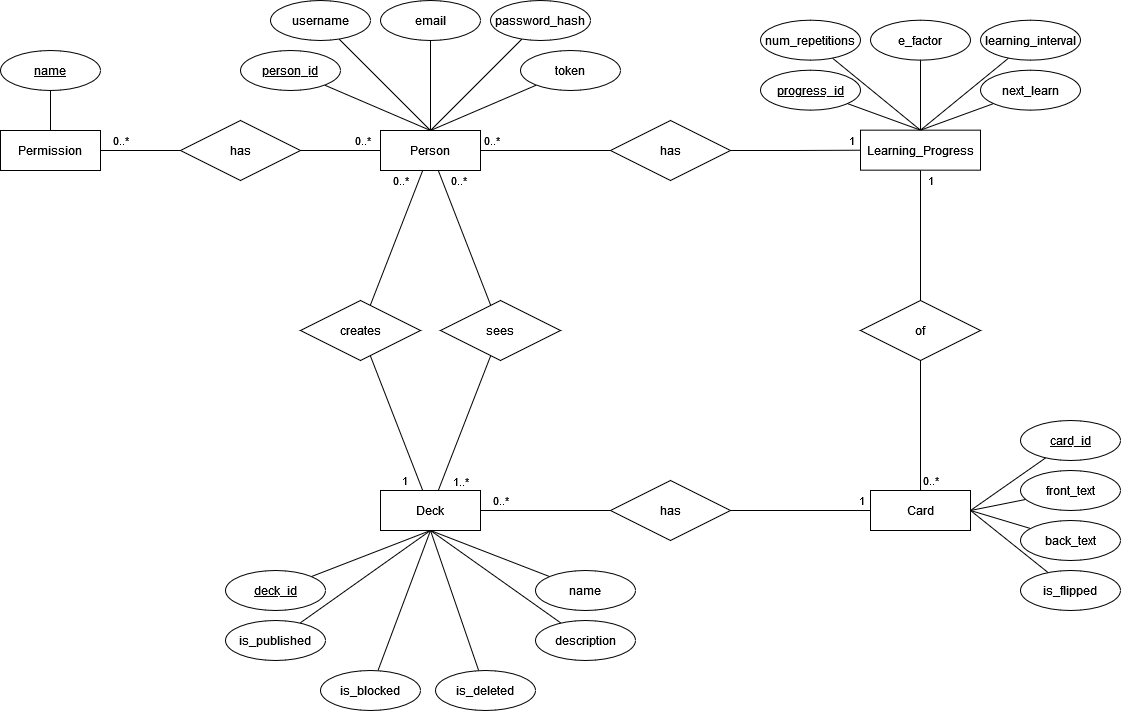

The diagram above was exported from draw.io. Its source (the exported page's mxGraphModel, read from the mxfile embedded in the PNG):
<mxGraphModel dx="988" dy="530" grid="1" gridSize="10" guides="1" tooltips="1" connect="1" arrows="1" fold="1" page="1" pageScale="1" pageWidth="1654" pageHeight="2336" math="0" shadow="0" extFonts="Permanent Marker^https://fonts.googleapis.com/css?family=Permanent+Marker">
  <root>
    <mxCell id="0" />
    <mxCell id="1" parent="0" />
    <mxCell id="GyRYto5-j3rxV7o8gnEK-7" style="rounded=0;orthogonalLoop=1;jettySize=auto;html=1;endArrow=none;endFill=0;exitX=0.5;exitY=0;exitDx=0;exitDy=0;" parent="1" source="GyRYto5-j3rxV7o8gnEK-1" target="GyRYto5-j3rxV7o8gnEK-2" edge="1">
      <mxGeometry relative="1" as="geometry" />
    </mxCell>
    <mxCell id="GyRYto5-j3rxV7o8gnEK-8" style="edgeStyle=none;rounded=0;orthogonalLoop=1;jettySize=auto;html=1;endArrow=none;endFill=0;exitX=0.5;exitY=0;exitDx=0;exitDy=0;" parent="1" source="GyRYto5-j3rxV7o8gnEK-1" target="GyRYto5-j3rxV7o8gnEK-3" edge="1">
      <mxGeometry relative="1" as="geometry" />
    </mxCell>
    <mxCell id="GyRYto5-j3rxV7o8gnEK-9" style="edgeStyle=none;rounded=0;orthogonalLoop=1;jettySize=auto;html=1;endArrow=none;endFill=0;exitX=0.5;exitY=0;exitDx=0;exitDy=0;" parent="1" source="GyRYto5-j3rxV7o8gnEK-1" target="GyRYto5-j3rxV7o8gnEK-4" edge="1">
      <mxGeometry relative="1" as="geometry" />
    </mxCell>
    <mxCell id="GyRYto5-j3rxV7o8gnEK-10" style="edgeStyle=none;rounded=0;orthogonalLoop=1;jettySize=auto;html=1;endArrow=none;endFill=0;exitX=0.5;exitY=0;exitDx=0;exitDy=0;" parent="1" source="GyRYto5-j3rxV7o8gnEK-1" target="GyRYto5-j3rxV7o8gnEK-6" edge="1">
      <mxGeometry relative="1" as="geometry" />
    </mxCell>
    <mxCell id="GyRYto5-j3rxV7o8gnEK-18" style="edgeStyle=none;rounded=0;orthogonalLoop=1;jettySize=auto;html=1;entryX=1;entryY=0.5;entryDx=0;entryDy=0;endArrow=none;endFill=0;" parent="1" source="GyRYto5-j3rxV7o8gnEK-1" target="GyRYto5-j3rxV7o8gnEK-17" edge="1">
      <mxGeometry relative="1" as="geometry" />
    </mxCell>
    <mxCell id="GyRYto5-j3rxV7o8gnEK-20" value="0..*" style="edgeLabel;html=1;align=center;verticalAlign=middle;resizable=0;points=[];" parent="GyRYto5-j3rxV7o8gnEK-18" vertex="1" connectable="0">
      <mxGeometry x="-0.55" y="-1" relative="1" as="geometry">
        <mxPoint y="-9" as="offset" />
      </mxGeometry>
    </mxCell>
    <mxCell id="GyRYto5-j3rxV7o8gnEK-24" style="edgeStyle=none;rounded=0;orthogonalLoop=1;jettySize=auto;html=1;endArrow=none;endFill=0;" parent="1" source="GyRYto5-j3rxV7o8gnEK-1" target="GyRYto5-j3rxV7o8gnEK-23" edge="1">
      <mxGeometry relative="1" as="geometry" />
    </mxCell>
    <mxCell id="GyRYto5-j3rxV7o8gnEK-28" value="0..*" style="edgeLabel;html=1;align=center;verticalAlign=middle;resizable=0;points=[];" parent="GyRYto5-j3rxV7o8gnEK-24" vertex="1" connectable="0">
      <mxGeometry x="-0.63" y="-1" relative="1" as="geometry">
        <mxPoint x="11" y="-15" as="offset" />
      </mxGeometry>
    </mxCell>
    <mxCell id="GyRYto5-j3rxV7o8gnEK-99" style="edgeStyle=none;rounded=0;orthogonalLoop=1;jettySize=auto;html=1;endArrow=none;endFill=0;" parent="1" source="GyRYto5-j3rxV7o8gnEK-1" target="GyRYto5-j3rxV7o8gnEK-98" edge="1">
      <mxGeometry relative="1" as="geometry" />
    </mxCell>
    <mxCell id="GyRYto5-j3rxV7o8gnEK-101" value="0..*" style="edgeLabel;html=1;align=center;verticalAlign=middle;resizable=0;points=[];" parent="GyRYto5-j3rxV7o8gnEK-99" vertex="1" connectable="0">
      <mxGeometry x="-0.6924" y="1" relative="1" as="geometry">
        <mxPoint x="-15" y="-11" as="offset" />
      </mxGeometry>
    </mxCell>
    <mxCell id="02sVWSpBgsdhTq64AUWr-5" style="edgeStyle=orthogonalEdgeStyle;rounded=0;orthogonalLoop=1;jettySize=auto;html=1;endArrow=none;endFill=0;" parent="1" source="GyRYto5-j3rxV7o8gnEK-1" target="02sVWSpBgsdhTq64AUWr-4" edge="1">
      <mxGeometry relative="1" as="geometry" />
    </mxCell>
    <mxCell id="02sVWSpBgsdhTq64AUWr-7" value="0..*" style="edgeLabel;html=1;align=center;verticalAlign=middle;resizable=0;points=[];" parent="02sVWSpBgsdhTq64AUWr-5" vertex="1" connectable="0">
      <mxGeometry x="-0.341" y="-1" relative="1" as="geometry">
        <mxPoint x="-32" y="-11" as="offset" />
      </mxGeometry>
    </mxCell>
    <mxCell id="oBa15D-vq9QamsD66nq9-2" style="rounded=0;orthogonalLoop=1;jettySize=auto;html=1;endArrow=none;endFill=0;exitX=0.5;exitY=0;exitDx=0;exitDy=0;" edge="1" parent="1" source="GyRYto5-j3rxV7o8gnEK-1" target="oBa15D-vq9QamsD66nq9-1">
      <mxGeometry relative="1" as="geometry" />
    </mxCell>
    <mxCell id="GyRYto5-j3rxV7o8gnEK-1" value="Person" style="whiteSpace=wrap;html=1;align=center;" parent="1" vertex="1">
      <mxGeometry x="560" y="280" width="100" height="40" as="geometry" />
    </mxCell>
    <mxCell id="GyRYto5-j3rxV7o8gnEK-2" value="person_id" style="ellipse;whiteSpace=wrap;html=1;align=center;fontStyle=4;" parent="1" vertex="1">
      <mxGeometry x="420" y="200" width="100" height="40" as="geometry" />
    </mxCell>
    <mxCell id="GyRYto5-j3rxV7o8gnEK-3" value="username" style="ellipse;whiteSpace=wrap;html=1;align=center;" parent="1" vertex="1">
      <mxGeometry x="450" y="150" width="100" height="40" as="geometry" />
    </mxCell>
    <mxCell id="GyRYto5-j3rxV7o8gnEK-4" value="email" style="ellipse;whiteSpace=wrap;html=1;align=center;" parent="1" vertex="1">
      <mxGeometry x="560" y="150" width="100" height="40" as="geometry" />
    </mxCell>
    <mxCell id="GyRYto5-j3rxV7o8gnEK-6" value="password_hash" style="ellipse;whiteSpace=wrap;html=1;align=center;" parent="1" vertex="1">
      <mxGeometry x="670" y="150" width="100" height="40" as="geometry" />
    </mxCell>
    <mxCell id="GyRYto5-j3rxV7o8gnEK-15" style="edgeStyle=none;rounded=0;orthogonalLoop=1;jettySize=auto;html=1;exitX=0.5;exitY=0;exitDx=0;exitDy=0;endArrow=none;endFill=0;" parent="1" source="GyRYto5-j3rxV7o8gnEK-11" target="GyRYto5-j3rxV7o8gnEK-13" edge="1">
      <mxGeometry relative="1" as="geometry" />
    </mxCell>
    <mxCell id="GyRYto5-j3rxV7o8gnEK-11" value="&lt;div&gt;Permission&lt;/div&gt;" style="whiteSpace=wrap;html=1;align=center;" parent="1" vertex="1">
      <mxGeometry x="180" y="280" width="100" height="40" as="geometry" />
    </mxCell>
    <mxCell id="GyRYto5-j3rxV7o8gnEK-13" value="&lt;u&gt;name&lt;/u&gt;" style="ellipse;whiteSpace=wrap;html=1;align=center;" parent="1" vertex="1">
      <mxGeometry x="180" y="200" width="100" height="40" as="geometry" />
    </mxCell>
    <mxCell id="GyRYto5-j3rxV7o8gnEK-19" style="edgeStyle=none;rounded=0;orthogonalLoop=1;jettySize=auto;html=1;entryX=1;entryY=0.5;entryDx=0;entryDy=0;endArrow=none;endFill=0;" parent="1" source="GyRYto5-j3rxV7o8gnEK-17" target="GyRYto5-j3rxV7o8gnEK-11" edge="1">
      <mxGeometry relative="1" as="geometry" />
    </mxCell>
    <mxCell id="GyRYto5-j3rxV7o8gnEK-21" value="0..*" style="edgeLabel;html=1;align=center;verticalAlign=middle;resizable=0;points=[];" parent="GyRYto5-j3rxV7o8gnEK-19" vertex="1" connectable="0">
      <mxGeometry x="0.775" relative="1" as="geometry">
        <mxPoint x="11" y="-10" as="offset" />
      </mxGeometry>
    </mxCell>
    <mxCell id="GyRYto5-j3rxV7o8gnEK-17" value="has" style="shape=rhombus;perimeter=rhombusPerimeter;whiteSpace=wrap;html=1;align=center;" parent="1" vertex="1">
      <mxGeometry x="360" y="270" width="120" height="60" as="geometry" />
    </mxCell>
    <mxCell id="02sVWSpBgsdhTq64AUWr-1" style="rounded=0;orthogonalLoop=1;jettySize=auto;html=1;endArrow=none;endFill=0;" parent="1" source="GyRYto5-j3rxV7o8gnEK-23" target="GyRYto5-j3rxV7o8gnEK-31" edge="1">
      <mxGeometry relative="1" as="geometry" />
    </mxCell>
    <mxCell id="02sVWSpBgsdhTq64AUWr-2" value="1..*" style="edgeLabel;html=1;align=center;verticalAlign=middle;resizable=0;points=[];" parent="02sVWSpBgsdhTq64AUWr-1" vertex="1" connectable="0">
      <mxGeometry x="0.3407" relative="1" as="geometry">
        <mxPoint x="5" y="35" as="offset" />
      </mxGeometry>
    </mxCell>
    <mxCell id="GyRYto5-j3rxV7o8gnEK-23" value="sees" style="shape=rhombus;perimeter=rhombusPerimeter;whiteSpace=wrap;html=1;align=center;" parent="1" vertex="1">
      <mxGeometry x="620" y="450" width="120" height="60" as="geometry" />
    </mxCell>
    <mxCell id="GyRYto5-j3rxV7o8gnEK-48" style="edgeStyle=none;rounded=0;orthogonalLoop=1;jettySize=auto;html=1;endArrow=none;endFill=0;" parent="1" source="GyRYto5-j3rxV7o8gnEK-31" target="GyRYto5-j3rxV7o8gnEK-47" edge="1">
      <mxGeometry relative="1" as="geometry" />
    </mxCell>
    <mxCell id="GyRYto5-j3rxV7o8gnEK-96" value="0..*" style="edgeLabel;html=1;align=center;verticalAlign=middle;resizable=0;points=[];" parent="GyRYto5-j3rxV7o8gnEK-48" vertex="1" connectable="0">
      <mxGeometry x="-0.3957" y="-1" relative="1" as="geometry">
        <mxPoint x="-19" y="-11" as="offset" />
      </mxGeometry>
    </mxCell>
    <mxCell id="GyRYto5-j3rxV7o8gnEK-79" style="edgeStyle=none;rounded=0;orthogonalLoop=1;jettySize=auto;html=1;exitX=0.5;exitY=1;exitDx=0;exitDy=0;endArrow=none;endFill=0;" parent="1" source="GyRYto5-j3rxV7o8gnEK-31" target="GyRYto5-j3rxV7o8gnEK-70" edge="1">
      <mxGeometry relative="1" as="geometry" />
    </mxCell>
    <mxCell id="GyRYto5-j3rxV7o8gnEK-31" value="Deck" style="whiteSpace=wrap;html=1;align=center;" parent="1" vertex="1">
      <mxGeometry x="560" y="640" width="100" height="40" as="geometry" />
    </mxCell>
    <mxCell id="GyRYto5-j3rxV7o8gnEK-92" style="edgeStyle=none;rounded=0;orthogonalLoop=1;jettySize=auto;html=1;endArrow=none;endFill=0;" parent="1" source="GyRYto5-j3rxV7o8gnEK-37" target="GyRYto5-j3rxV7o8gnEK-91" edge="1">
      <mxGeometry relative="1" as="geometry" />
    </mxCell>
    <mxCell id="GyRYto5-j3rxV7o8gnEK-94" value="1" style="edgeLabel;html=1;align=center;verticalAlign=middle;resizable=0;points=[];" parent="GyRYto5-j3rxV7o8gnEK-92" vertex="1" connectable="0">
      <mxGeometry x="-0.35" y="2" relative="1" as="geometry">
        <mxPoint x="8" y="-32" as="offset" />
      </mxGeometry>
    </mxCell>
    <mxCell id="GyRYto5-j3rxV7o8gnEK-37" value="Learning_Progress" style="whiteSpace=wrap;html=1;align=center;" parent="1" vertex="1">
      <mxGeometry x="1040" y="279.66999999999996" width="120" height="40" as="geometry" />
    </mxCell>
    <mxCell id="GyRYto5-j3rxV7o8gnEK-41" style="edgeStyle=none;rounded=0;orthogonalLoop=1;jettySize=auto;html=1;endArrow=none;endFill=0;entryX=0.5;entryY=0;entryDx=0;entryDy=0;" parent="1" source="GyRYto5-j3rxV7o8gnEK-44" target="GyRYto5-j3rxV7o8gnEK-37" edge="1">
      <mxGeometry relative="1" as="geometry">
        <mxPoint x="1000" y="299.66999999999996" as="sourcePoint" />
      </mxGeometry>
    </mxCell>
    <mxCell id="GyRYto5-j3rxV7o8gnEK-44" value="progress_id" style="ellipse;whiteSpace=wrap;html=1;align=center;fontStyle=4;" parent="1" vertex="1">
      <mxGeometry x="940" y="219.67" width="100" height="40" as="geometry" />
    </mxCell>
    <mxCell id="GyRYto5-j3rxV7o8gnEK-66" style="edgeStyle=none;rounded=0;orthogonalLoop=1;jettySize=auto;html=1;exitX=1;exitY=0.5;exitDx=0;exitDy=0;endArrow=none;endFill=0;" parent="1" source="GyRYto5-j3rxV7o8gnEK-46" target="GyRYto5-j3rxV7o8gnEK-56" edge="1">
      <mxGeometry relative="1" as="geometry" />
    </mxCell>
    <mxCell id="GyRYto5-j3rxV7o8gnEK-67" style="edgeStyle=none;rounded=0;orthogonalLoop=1;jettySize=auto;html=1;exitX=1;exitY=0.5;exitDx=0;exitDy=0;endArrow=none;endFill=0;" parent="1" source="GyRYto5-j3rxV7o8gnEK-46" target="GyRYto5-j3rxV7o8gnEK-62" edge="1">
      <mxGeometry relative="1" as="geometry" />
    </mxCell>
    <mxCell id="GyRYto5-j3rxV7o8gnEK-68" style="edgeStyle=none;rounded=0;orthogonalLoop=1;jettySize=auto;html=1;exitX=1;exitY=0.5;exitDx=0;exitDy=0;endArrow=none;endFill=0;" parent="1" source="GyRYto5-j3rxV7o8gnEK-46" target="GyRYto5-j3rxV7o8gnEK-63" edge="1">
      <mxGeometry relative="1" as="geometry" />
    </mxCell>
    <mxCell id="GyRYto5-j3rxV7o8gnEK-69" style="edgeStyle=none;rounded=0;orthogonalLoop=1;jettySize=auto;html=1;exitX=1;exitY=0.5;exitDx=0;exitDy=0;endArrow=none;endFill=0;" parent="1" source="GyRYto5-j3rxV7o8gnEK-46" target="GyRYto5-j3rxV7o8gnEK-64" edge="1">
      <mxGeometry relative="1" as="geometry" />
    </mxCell>
    <mxCell id="GyRYto5-j3rxV7o8gnEK-46" value="Card" style="whiteSpace=wrap;html=1;align=center;" parent="1" vertex="1">
      <mxGeometry x="1050" y="640" width="100" height="40" as="geometry" />
    </mxCell>
    <mxCell id="02sVWSpBgsdhTq64AUWr-9" style="edgeStyle=orthogonalEdgeStyle;rounded=0;orthogonalLoop=1;jettySize=auto;html=1;endArrow=none;endFill=0;entryX=0;entryY=0.5;entryDx=0;entryDy=0;" parent="1" source="GyRYto5-j3rxV7o8gnEK-47" target="GyRYto5-j3rxV7o8gnEK-46" edge="1">
      <mxGeometry relative="1" as="geometry">
        <mxPoint x="970" y="660" as="targetPoint" />
      </mxGeometry>
    </mxCell>
    <mxCell id="02sVWSpBgsdhTq64AUWr-10" value="1" style="edgeLabel;html=1;align=center;verticalAlign=middle;resizable=0;points=[];" parent="02sVWSpBgsdhTq64AUWr-9" vertex="1" connectable="0">
      <mxGeometry x="0.7786" y="-3" relative="1" as="geometry">
        <mxPoint x="6" y="-13" as="offset" />
      </mxGeometry>
    </mxCell>
    <mxCell id="GyRYto5-j3rxV7o8gnEK-47" value="has" style="shape=rhombus;perimeter=rhombusPerimeter;whiteSpace=wrap;html=1;align=center;" parent="1" vertex="1">
      <mxGeometry x="790" y="630" width="120" height="60" as="geometry" />
    </mxCell>
    <mxCell id="GyRYto5-j3rxV7o8gnEK-56" value="card_id" style="ellipse;whiteSpace=wrap;html=1;align=center;fontStyle=4;" parent="1" vertex="1">
      <mxGeometry x="1200" y="570" width="100" height="40" as="geometry" />
    </mxCell>
    <mxCell id="GyRYto5-j3rxV7o8gnEK-62" value="front_text" style="ellipse;whiteSpace=wrap;html=1;align=center;" parent="1" vertex="1">
      <mxGeometry x="1200" y="620" width="100" height="40" as="geometry" />
    </mxCell>
    <mxCell id="GyRYto5-j3rxV7o8gnEK-63" value="back_text" style="ellipse;whiteSpace=wrap;html=1;align=center;" parent="1" vertex="1">
      <mxGeometry x="1200" y="670" width="100" height="40" as="geometry" />
    </mxCell>
    <mxCell id="GyRYto5-j3rxV7o8gnEK-64" value="is_flipped" style="ellipse;whiteSpace=wrap;html=1;align=center;" parent="1" vertex="1">
      <mxGeometry x="1200" y="720" width="100" height="40" as="geometry" />
    </mxCell>
    <mxCell id="GyRYto5-j3rxV7o8gnEK-70" value="deck_id" style="ellipse;whiteSpace=wrap;html=1;align=center;fontStyle=4;" parent="1" vertex="1">
      <mxGeometry x="405" y="720" width="100" height="40" as="geometry" />
    </mxCell>
    <mxCell id="GyRYto5-j3rxV7o8gnEK-81" style="edgeStyle=none;rounded=0;orthogonalLoop=1;jettySize=auto;html=1;entryX=0.5;entryY=1;entryDx=0;entryDy=0;endArrow=none;endFill=0;" parent="1" source="GyRYto5-j3rxV7o8gnEK-71" target="GyRYto5-j3rxV7o8gnEK-31" edge="1">
      <mxGeometry relative="1" as="geometry" />
    </mxCell>
    <mxCell id="GyRYto5-j3rxV7o8gnEK-71" value="description" style="ellipse;whiteSpace=wrap;html=1;align=center;" parent="1" vertex="1">
      <mxGeometry x="715" y="770" width="100" height="40" as="geometry" />
    </mxCell>
    <mxCell id="GyRYto5-j3rxV7o8gnEK-80" style="edgeStyle=none;rounded=0;orthogonalLoop=1;jettySize=auto;html=1;entryX=0.5;entryY=1;entryDx=0;entryDy=0;endArrow=none;endFill=0;" parent="1" source="GyRYto5-j3rxV7o8gnEK-72" target="GyRYto5-j3rxV7o8gnEK-31" edge="1">
      <mxGeometry relative="1" as="geometry" />
    </mxCell>
    <mxCell id="GyRYto5-j3rxV7o8gnEK-72" value="name" style="ellipse;whiteSpace=wrap;html=1;align=center;" parent="1" vertex="1">
      <mxGeometry x="715" y="720" width="100" height="40" as="geometry" />
    </mxCell>
    <mxCell id="GyRYto5-j3rxV7o8gnEK-88" style="edgeStyle=none;rounded=0;orthogonalLoop=1;jettySize=auto;html=1;entryX=0.5;entryY=1;entryDx=0;entryDy=0;endArrow=none;endFill=0;" parent="1" source="GyRYto5-j3rxV7o8gnEK-84" target="GyRYto5-j3rxV7o8gnEK-31" edge="1">
      <mxGeometry relative="1" as="geometry" />
    </mxCell>
    <mxCell id="GyRYto5-j3rxV7o8gnEK-84" value="is_blocked" style="ellipse;whiteSpace=wrap;html=1;align=center;" parent="1" vertex="1">
      <mxGeometry x="500" y="820" width="100" height="40" as="geometry" />
    </mxCell>
    <mxCell id="GyRYto5-j3rxV7o8gnEK-89" style="edgeStyle=none;rounded=0;orthogonalLoop=1;jettySize=auto;html=1;entryX=0.5;entryY=1;entryDx=0;entryDy=0;endArrow=none;endFill=0;" parent="1" source="GyRYto5-j3rxV7o8gnEK-85" target="GyRYto5-j3rxV7o8gnEK-31" edge="1">
      <mxGeometry relative="1" as="geometry" />
    </mxCell>
    <mxCell id="GyRYto5-j3rxV7o8gnEK-85" value="is_deleted" style="ellipse;whiteSpace=wrap;html=1;align=center;" parent="1" vertex="1">
      <mxGeometry x="615" y="820" width="100" height="40" as="geometry" />
    </mxCell>
    <mxCell id="GyRYto5-j3rxV7o8gnEK-87" style="edgeStyle=none;rounded=0;orthogonalLoop=1;jettySize=auto;html=1;entryX=0.5;entryY=1;entryDx=0;entryDy=0;endArrow=none;endFill=0;" parent="1" source="GyRYto5-j3rxV7o8gnEK-86" target="GyRYto5-j3rxV7o8gnEK-31" edge="1">
      <mxGeometry relative="1" as="geometry" />
    </mxCell>
    <mxCell id="GyRYto5-j3rxV7o8gnEK-86" value="is_published" style="ellipse;whiteSpace=wrap;html=1;align=center;" parent="1" vertex="1">
      <mxGeometry x="405" y="770" width="100" height="40" as="geometry" />
    </mxCell>
    <mxCell id="GyRYto5-j3rxV7o8gnEK-93" style="edgeStyle=none;rounded=0;orthogonalLoop=1;jettySize=auto;html=1;endArrow=none;endFill=0;" parent="1" source="GyRYto5-j3rxV7o8gnEK-91" target="GyRYto5-j3rxV7o8gnEK-46" edge="1">
      <mxGeometry relative="1" as="geometry" />
    </mxCell>
    <mxCell id="GyRYto5-j3rxV7o8gnEK-95" value="0..*" style="edgeLabel;html=1;align=center;verticalAlign=middle;resizable=0;points=[];" parent="GyRYto5-j3rxV7o8gnEK-93" vertex="1" connectable="0">
      <mxGeometry x="0.61" y="2" relative="1" as="geometry">
        <mxPoint x="8" y="15" as="offset" />
      </mxGeometry>
    </mxCell>
    <mxCell id="GyRYto5-j3rxV7o8gnEK-91" value="of" style="shape=rhombus;perimeter=rhombusPerimeter;whiteSpace=wrap;html=1;align=center;" parent="1" vertex="1">
      <mxGeometry x="1040" y="450" width="120" height="60" as="geometry" />
    </mxCell>
    <mxCell id="GyRYto5-j3rxV7o8gnEK-100" style="edgeStyle=none;rounded=0;orthogonalLoop=1;jettySize=auto;html=1;endArrow=none;endFill=0;" parent="1" source="GyRYto5-j3rxV7o8gnEK-98" target="GyRYto5-j3rxV7o8gnEK-31" edge="1">
      <mxGeometry relative="1" as="geometry" />
    </mxCell>
    <mxCell id="GyRYto5-j3rxV7o8gnEK-102" value="1" style="edgeLabel;html=1;align=center;verticalAlign=middle;resizable=0;points=[];" parent="GyRYto5-j3rxV7o8gnEK-100" vertex="1" connectable="0">
      <mxGeometry x="0.7807" y="-2" relative="1" as="geometry">
        <mxPoint x="-11" y="4" as="offset" />
      </mxGeometry>
    </mxCell>
    <mxCell id="GyRYto5-j3rxV7o8gnEK-98" value="creates" style="shape=rhombus;perimeter=rhombusPerimeter;whiteSpace=wrap;html=1;align=center;" parent="1" vertex="1">
      <mxGeometry x="480" y="450" width="120" height="60" as="geometry" />
    </mxCell>
    <mxCell id="GyRYto5-j3rxV7o8gnEK-110" style="edgeStyle=none;rounded=0;orthogonalLoop=1;jettySize=auto;html=1;entryX=0.5;entryY=0;entryDx=0;entryDy=0;endArrow=none;endFill=0;" parent="1" source="GyRYto5-j3rxV7o8gnEK-106" target="GyRYto5-j3rxV7o8gnEK-37" edge="1">
      <mxGeometry relative="1" as="geometry">
        <mxPoint x="995.0138798937342" y="206.9873014648928" as="sourcePoint" />
      </mxGeometry>
    </mxCell>
    <mxCell id="GyRYto5-j3rxV7o8gnEK-106" value="num_repetitions" style="ellipse;whiteSpace=wrap;html=1;align=center;" parent="1" vertex="1">
      <mxGeometry x="940" y="169.67" width="100" height="40" as="geometry" />
    </mxCell>
    <mxCell id="GyRYto5-j3rxV7o8gnEK-111" style="edgeStyle=none;rounded=0;orthogonalLoop=1;jettySize=auto;html=1;entryX=0.5;entryY=0;entryDx=0;entryDy=0;endArrow=none;endFill=0;" parent="1" source="GyRYto5-j3rxV7o8gnEK-107" target="GyRYto5-j3rxV7o8gnEK-37" edge="1">
      <mxGeometry relative="1" as="geometry" />
    </mxCell>
    <mxCell id="GyRYto5-j3rxV7o8gnEK-107" value="e_factor" style="ellipse;whiteSpace=wrap;html=1;align=center;" parent="1" vertex="1">
      <mxGeometry x="1050" y="169.67" width="100" height="40" as="geometry" />
    </mxCell>
    <mxCell id="GyRYto5-j3rxV7o8gnEK-112" style="edgeStyle=none;rounded=0;orthogonalLoop=1;jettySize=auto;html=1;endArrow=none;endFill=0;" parent="1" source="GyRYto5-j3rxV7o8gnEK-108" edge="1">
      <mxGeometry relative="1" as="geometry">
        <mxPoint x="1100" y="279.66999999999996" as="targetPoint" />
      </mxGeometry>
    </mxCell>
    <mxCell id="GyRYto5-j3rxV7o8gnEK-108" value="learning_interval" style="ellipse;whiteSpace=wrap;html=1;align=center;" parent="1" vertex="1">
      <mxGeometry x="1160" y="169.67" width="100" height="40" as="geometry" />
    </mxCell>
    <mxCell id="GyRYto5-j3rxV7o8gnEK-113" style="edgeStyle=none;rounded=0;orthogonalLoop=1;jettySize=auto;html=1;entryX=0.5;entryY=0;entryDx=0;entryDy=0;endArrow=none;endFill=0;" parent="1" source="GyRYto5-j3rxV7o8gnEK-109" target="GyRYto5-j3rxV7o8gnEK-37" edge="1">
      <mxGeometry relative="1" as="geometry" />
    </mxCell>
    <mxCell id="GyRYto5-j3rxV7o8gnEK-109" value="next_learn" style="ellipse;whiteSpace=wrap;html=1;align=center;" parent="1" vertex="1">
      <mxGeometry x="1160" y="219.67" width="100" height="40" as="geometry" />
    </mxCell>
    <mxCell id="02sVWSpBgsdhTq64AUWr-6" style="edgeStyle=orthogonalEdgeStyle;rounded=0;orthogonalLoop=1;jettySize=auto;html=1;endArrow=none;endFill=0;" parent="1" source="02sVWSpBgsdhTq64AUWr-4" target="GyRYto5-j3rxV7o8gnEK-37" edge="1">
      <mxGeometry relative="1" as="geometry" />
    </mxCell>
    <mxCell id="02sVWSpBgsdhTq64AUWr-8" value="1" style="edgeLabel;html=1;align=center;verticalAlign=middle;resizable=0;points=[];" parent="02sVWSpBgsdhTq64AUWr-6" vertex="1" connectable="0">
      <mxGeometry x="0.7877" y="-1" relative="1" as="geometry">
        <mxPoint x="4" y="-11" as="offset" />
      </mxGeometry>
    </mxCell>
    <mxCell id="02sVWSpBgsdhTq64AUWr-4" value="has" style="shape=rhombus;perimeter=rhombusPerimeter;whiteSpace=wrap;html=1;align=center;" parent="1" vertex="1">
      <mxGeometry x="790" y="270" width="120" height="60" as="geometry" />
    </mxCell>
    <mxCell id="oBa15D-vq9QamsD66nq9-1" value="token" style="ellipse;whiteSpace=wrap;html=1;align=center;" vertex="1" parent="1">
      <mxGeometry x="700" y="200" width="100" height="40" as="geometry" />
    </mxCell>
  </root>
</mxGraphModel>